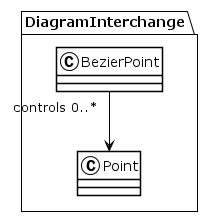

The diagram above was rendered by PlantUML. Its source (embedded in the PNG):
@startuml
!theme plain
package DiagramInterchange {
class BezierPoint {
}
BezierPoint "controls 0..*" --> Point
class Point {
}
}
@enduml